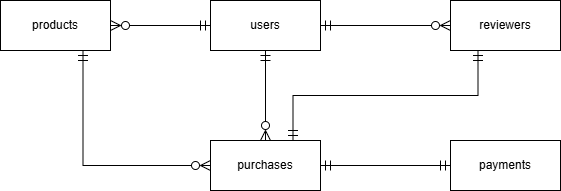

The diagram above was exported from draw.io. Its source (the exported page's mxGraphModel, read from the mxfile embedded in the PNG):
<mxGraphModel dx="757" dy="807" grid="1" gridSize="10" guides="1" tooltips="1" connect="1" arrows="1" fold="1" page="1" pageScale="1" pageWidth="827" pageHeight="1169" math="0" shadow="0">
  <root>
    <mxCell id="0" />
    <mxCell id="1" parent="0" />
    <mxCell id="EirhUtj2KjxclaM18V31-16" edge="1" parent="1" source="EirhUtj2KjxclaM18V31-6" style="edgeStyle=orthogonalEdgeStyle;rounded=0;orthogonalLoop=1;jettySize=auto;html=1;entryX=0;entryY=0.5;entryDx=0;entryDy=0;fontSize=12;startSize=8;endSize=8;startArrow=ERzeroToMany;startFill=0;endArrow=ERmandOne;endFill=0;" target="EirhUtj2KjxclaM18V31-7">
      <mxGeometry relative="1" as="geometry" />
    </mxCell>
    <mxCell id="EirhUtj2KjxclaM18V31-6" parent="1" style="html=1;whiteSpace=wrap;" value="products" vertex="1">
      <mxGeometry height="50" width="110" x="70" y="100" as="geometry" />
    </mxCell>
    <mxCell id="EirhUtj2KjxclaM18V31-17" edge="1" parent="1" source="EirhUtj2KjxclaM18V31-7" style="edgeStyle=none;curved=1;rounded=0;orthogonalLoop=1;jettySize=auto;html=1;exitX=1;exitY=0.5;exitDx=0;exitDy=0;fontSize=12;startSize=8;endSize=8;startArrow=ERmandOne;startFill=0;endArrow=ERzeroToMany;endFill=0;" target="EirhUtj2KjxclaM18V31-9">
      <mxGeometry relative="1" as="geometry" />
    </mxCell>
    <mxCell id="EirhUtj2KjxclaM18V31-7" parent="1" style="html=1;whiteSpace=wrap;" value="users" vertex="1">
      <mxGeometry height="50" width="110" x="280" y="100" as="geometry" />
    </mxCell>
    <mxCell id="EirhUtj2KjxclaM18V31-15" edge="1" parent="1" source="EirhUtj2KjxclaM18V31-8" style="edgeStyle=orthogonalEdgeStyle;rounded=0;orthogonalLoop=1;jettySize=auto;html=1;entryX=0.5;entryY=1;entryDx=0;entryDy=0;fontSize=12;startSize=8;endSize=8;startArrow=ERzeroToMany;startFill=0;endArrow=ERmandOne;endFill=0;" target="EirhUtj2KjxclaM18V31-7">
      <mxGeometry relative="1" as="geometry" />
    </mxCell>
    <mxCell id="EirhUtj2KjxclaM18V31-18" edge="1" parent="1" source="EirhUtj2KjxclaM18V31-8" style="edgeStyle=none;curved=1;rounded=0;orthogonalLoop=1;jettySize=auto;html=1;exitX=1;exitY=0.5;exitDx=0;exitDy=0;entryX=0;entryY=0.5;entryDx=0;entryDy=0;fontSize=12;startSize=8;endSize=8;startArrow=ERmandOne;startFill=0;endArrow=ERmandOne;endFill=0;" target="EirhUtj2KjxclaM18V31-10">
      <mxGeometry relative="1" as="geometry" />
    </mxCell>
    <mxCell id="EirhUtj2KjxclaM18V31-21" edge="1" parent="1" source="EirhUtj2KjxclaM18V31-8" style="edgeStyle=orthogonalEdgeStyle;rounded=0;orthogonalLoop=1;jettySize=auto;html=1;exitX=0.75;exitY=0;exitDx=0;exitDy=0;entryX=0.25;entryY=1;entryDx=0;entryDy=0;fontSize=12;startSize=8;endSize=8;startArrow=ERmandOne;startFill=0;endArrow=ERmandOne;endFill=0;" target="EirhUtj2KjxclaM18V31-9">
      <mxGeometry relative="1" as="geometry" />
    </mxCell>
    <mxCell id="EirhUtj2KjxclaM18V31-8" parent="1" style="html=1;whiteSpace=wrap;" value="purchases" vertex="1">
      <mxGeometry height="50" width="110" x="280" y="240" as="geometry" />
    </mxCell>
    <mxCell id="EirhUtj2KjxclaM18V31-9" parent="1" style="html=1;whiteSpace=wrap;" value="reviewers" vertex="1">
      <mxGeometry height="50" width="110" x="520" y="100" as="geometry" />
    </mxCell>
    <mxCell id="EirhUtj2KjxclaM18V31-10" parent="1" style="html=1;whiteSpace=wrap;" value="payments" vertex="1">
      <mxGeometry height="50" width="110" x="520" y="240" as="geometry" />
    </mxCell>
    <mxCell id="EirhUtj2KjxclaM18V31-20" edge="1" parent="1" source="EirhUtj2KjxclaM18V31-6" style="rounded=0;orthogonalLoop=1;jettySize=auto;html=1;exitX=0.75;exitY=1;exitDx=0;exitDy=0;fontSize=12;startSize=8;endSize=8;startArrow=ERmandOne;startFill=0;endArrow=ERzeroToMany;endFill=0;entryX=0;entryY=0.5;entryDx=0;entryDy=0;edgeStyle=orthogonalEdgeStyle;" target="EirhUtj2KjxclaM18V31-8">
      <mxGeometry relative="1" as="geometry">
        <Array as="points">
          <mxPoint x="153" y="265" />
        </Array>
        <mxPoint x="240" y="230" as="targetPoint" />
      </mxGeometry>
    </mxCell>
  </root>
</mxGraphModel>